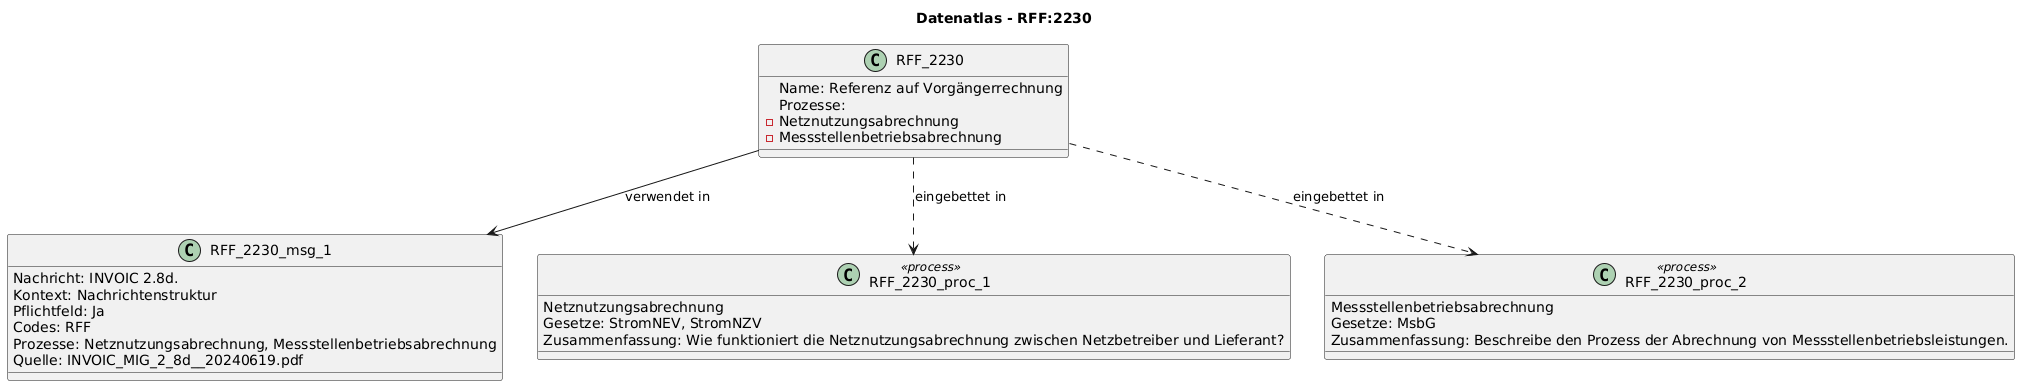

The diagram above was rendered by PlantUML. Its source (embedded in the PNG):
@startuml
title Datenatlas - RFF:2230
class RFF_2230 {
  Name: Referenz auf Vorgängerrechnung
  Prozesse:
    - Netznutzungsabrechnung
    - Messstellenbetriebsabrechnung
}
class RFF_2230_msg_1 {
  Nachricht: INVOIC 2.8d.
  Kontext: Nachrichtenstruktur
  Pflichtfeld: Ja
  Codes: RFF
  Prozesse: Netznutzungsabrechnung, Messstellenbetriebsabrechnung
  Quelle: INVOIC_MIG_2_8d__20240619.pdf
}
RFF_2230 --> RFF_2230_msg_1 : verwendet in
class RFF_2230_proc_1 <<process>> {
  Netznutzungsabrechnung
  Gesetze: StromNEV, StromNZV
  Zusammenfassung: Wie funktioniert die Netznutzungsabrechnung zwischen Netzbetreiber und Lieferant?
}
RFF_2230 ..> RFF_2230_proc_1 : eingebettet in
class RFF_2230_proc_2 <<process>> {
  Messstellenbetriebsabrechnung
  Gesetze: MsbG
  Zusammenfassung: Beschreibe den Prozess der Abrechnung von Messstellenbetriebsleistungen.
}
RFF_2230 ..> RFF_2230_proc_2 : eingebettet in
@enduml